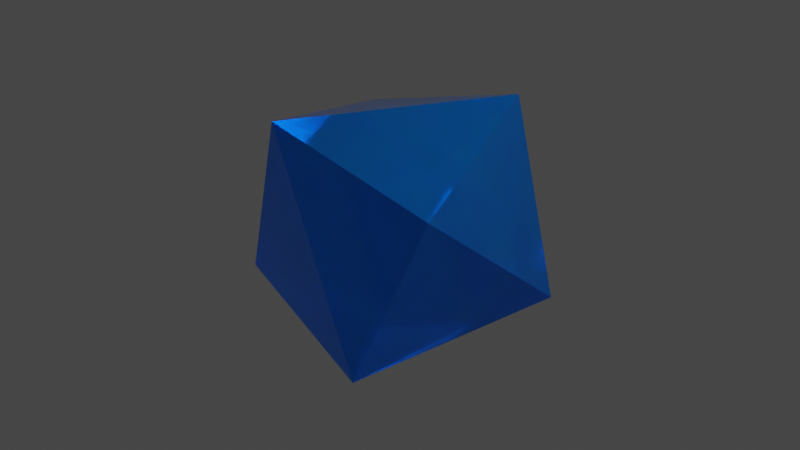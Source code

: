 # Source: gem.blend  (saved by Blender 3.3.6; exported with 4.5.12 LTS)
import bpy
from mathutils import Matrix  # noqa: F401  (used for matrix-valued properties, if any)

bpy.ops.wm.read_factory_settings(use_empty=True)
scene = bpy.context.scene
scene.name = 'Scene'

# ---- collections
col_collection = bpy.data.collections.new('Collection'); scene.collection.children.link(col_collection)

# ---- materials (node trees are filled in below, after node groups)
mat_material = bpy.data.materials.new('Material')
mat_material.alpha_threshold = 0.0
mat_material.roughness = 0.5
mat_material.line_color = (0.0, 0.0, 0.0, 1.0)

# ---- material node trees
mat_material.use_nodes = True; mat_material.node_tree.nodes.clear()
_N = mat_material.node_tree.nodes; _L = mat_material.node_tree.links
n0 = _N.new('ShaderNodeOutputMaterial'); n0.name = 'Material Output'; n0.location = (300, 300)
n0.target = 'CYCLES'
n1 = _N.new('ShaderNodeBsdfPrincipled'); n1.name = 'Principled BSDF'; n1.location = (10, 300)
n1.distribution = 'GGX'
n1.subsurface_method = 'RANDOM_WALK_SKIN'
n1.inputs[1].default_value = 0.6514
n1.inputs[2].default_value = 0.1378
n1.inputs[3].default_value = 1.45
n1.inputs[11].default_value = 1.01
n1.inputs[18].default_value = 0.5386
n1.inputs[19].default_value = 0.1618
n1.inputs[27].default_value = (0.2617, 0.06735, 1.0, 1.0)
n2 = _N.new('ShaderNodeTexNoise'); n2.name = 'Noise Texture'; n2.location = (-711, 202)
n2.inputs[2].default_value = 5.2
n2.inputs[3].default_value = 15.0
n3 = _N.new('ShaderNodeRGB'); n3.name = 'RGB'; n3.location = (-833, -100)
n3.outputs[0].default_value = (0.02048, 0.3084, 1.0, 1.0)
n4 = _N.new('ShaderNodeVectorMath'); n4.name = 'Vector Math'; n4.location = (-639, -96)
n4.operation = 'SUBTRACT'
n4.inputs[1].default_value = (0.05, 0.05, 0.05)
n5 = _N.new('ShaderNodeMapRange'); n5.name = 'Map Range'; n5.location = (-367, 196)
n5.data_type = 'FLOAT_VECTOR'
n6 = _N.new('ShaderNodeVectorMath'); n6.name = 'Vector Math.001'; n6.location = (-655, -293)
n6.inputs[1].default_value = (0.0, 0.05, 0.05)
n7 = _N.new('ShaderNodeOutputMaterial'); n7.name = 'Material Output.001'; n7.location = (0, 0)
n7.target = 'EEVEE'
n8 = _N.new('ShaderNodeMixShader'); n8.name = 'Mix Shader'; n8.location = (0, 0)
n8.label = 'Disable Shadow'
n8.hide = True
n9 = _N.new('ShaderNodeLightPath'); n9.name = 'Light Path'; n9.location = (0, 0)
n9.hide = True
n10 = _N.new('ShaderNodeBsdfTransparent'); n10.name = 'Transparent BSDF'; n10.location = (0, 0)
n10.hide = True
_L.new(n1.outputs[0], n0.inputs[0])
_L.new(n2.outputs[1], n5.inputs[6])
_L.new(n4.outputs[0], n5.inputs[9])
_L.new(n3.outputs[0], n4.inputs[0])
_L.new(n3.outputs[0], n6.inputs[0])
_L.new(n6.outputs[0], n5.inputs[10])
_L.new(n5.outputs[1], n1.inputs[0])
_L.new(n1.outputs[0], n8.inputs[1])
_L.new(n8.outputs[0], n7.inputs[0])
_L.new(n9.outputs[1], n8.inputs[0])
_L.new(n10.outputs[0], n8.inputs[2])
n0.is_active_output = True

# ---- world
world_world = bpy.data.worlds.new('World'); scene.world = world_world
world_world.use_nodes = True; world_world.node_tree.nodes.clear()
_N = world_world.node_tree.nodes; _L = world_world.node_tree.links
n0 = _N.new('ShaderNodeOutputWorld'); n0.name = 'World Output'; n0.location = (300, 300)
n1 = _N.new('ShaderNodeBackground'); n1.name = 'Background'; n1.location = (10, 300)
n1.inputs[0].default_value = (0.05088, 0.05088, 0.05088, 1.0)
_L.new(n1.outputs[0], n0.inputs[0])
n0.is_active_output = True
world_world.color = (0.05088, 0.05088, 0.05088)
world_world.use_sun_shadow = False
world_world.sun_shadow_jitter_overblur = 0.0

# ---- cameras
cam_camera = bpy.data.cameras.new('Camera')
cam_camera.clip_end = 100.0
cam_camera.ortho_scale = 7.314

# ---- lights
light_light = bpy.data.lights.new('Light', 'POINT')
light_light.transmission_factor = 0.0
light_light.energy = 1000.0
light_light.shadow_soft_size = 0.1
light_light.shadow_maximum_resolution = 0.006
light_light.use_absolute_resolution = True

# ---- meshes
me_cube = bpy.data.meshes.new('Cube')
me_cube.from_pydata([(0.5412, 1.127, 1.198), (1.307, 0.8827, -0.7168), (1.307, -0.8827, 0.7168), (0.5412, -1.127, -1.198), (-1.307, 0.8827, 0.7168), (-0.5412, 1.127, -1.198), (-0.5412, -1.127, 1.198), (-1.307, -0.8827, -0.7168)], [], [(0, 4, 6, 2), (3, 2, 6, 7), (7, 6, 4, 5), (5, 1, 3, 7), (1, 0, 2, 3), (5, 4, 0, 1)])
_uv = me_cube.uv_layers.new(name='UVMap')
_uv.uv.foreach_set('vector', [0.625, 0.5, 0.875, 0.5, 0.875, 0.75, 0.625, 0.75, 0.375, 0.75, 0.625, 0.75, 0.625, 1.0, 0.375, 1.0, 0.375, 0.0, 0.625, 0.0, 0.625, 0.25, 0.375, 0.25, 0.125, 0.5, 0.375, 0.5, 0.375, 0.75, 0.125, 0.75, 0.375, 0.5, 0.625, 0.5, 0.625, 0.75, 0.375, 0.75, 0.375, 0.25, 0.625, 0.25, 0.625, 0.5, 0.375, 0.5])
me_cube.materials.append(mat_material)
me_cube.use_mirror_vertex_groups = False
me_cube.update()

# ---- objects
ob_cube = bpy.data.objects.new('Cube', me_cube)
ob_light = bpy.data.objects.new('Light', light_light)
ob_camera = bpy.data.objects.new('Camera', cam_camera)

# ---- transforms, parenting, visibility, modifiers, constraints
ob_cube.location = (0.0, 0.0, 0.0)
ob_cube.lock_rotations_4d = False
ob_cube.empty_display_type = 'ARROWS'
ob_cube.visible_shadow = False
ob_cube.lineart.crease_threshold = 0.0
ob_light.location = (4.076, 1.005, 5.904)
ob_light.rotation_euler = (0.6503, 0.05522, 1.866)
ob_light.lock_rotations_4d = False
ob_light.empty_display_type = 'ARROWS'
ob_light.color = (0.0, 0.0, 0.0, 0.0)
ob_light.lineart.crease_threshold = 0.0
ob_camera.location = (7.359, -6.926, 4.958)
ob_camera.rotation_euler = (1.109, 0.0, 0.8149)
ob_camera.lock_rotations_4d = False
ob_camera.empty_display_type = 'ARROWS'
ob_camera.color = (0.0, 0.0, 0.0, 0.0)
ob_camera.display_type = 'WIRE'
ob_camera.lineart.crease_threshold = 0.0

# ---- collection membership
col_collection.objects.link(ob_cube)
col_collection.objects.link(ob_light)
col_collection.objects.link(ob_camera)

# ---- scene / render settings (as saved in the file)
scene.camera = ob_camera
scene.frame_start = 1; scene.frame_end = 250; scene.frame_set(1)
scene.render.engine = 'BLENDER_EEVEE_NEXT'
scene.cycles.sampling_pattern = 'TABULATED_SOBOL'
scene.cycles.use_light_tree = False
scene.view_settings.view_transform = 'Filmic'
bpy.context.view_layer.update()
